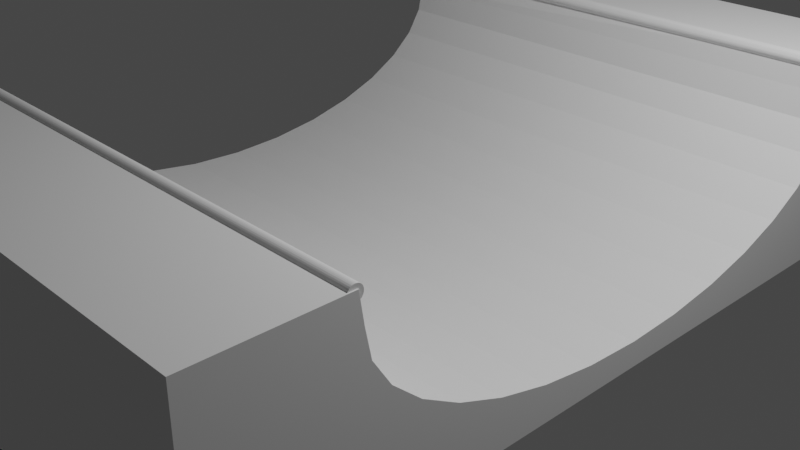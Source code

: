 # Source: Rampe_u.blend  (saved by Blender 2.91.10; exported with 4.5.12 LTS)
import bpy
from mathutils import Matrix  # noqa: F401  (used for matrix-valued properties, if any)

bpy.ops.wm.read_factory_settings(use_empty=True)
scene = bpy.context.scene
scene.name = 'Scene'

# ---- collections
col_collection = bpy.data.collections.new('Collection'); scene.collection.children.link(col_collection)

# ---- world
world_world = bpy.data.worlds.new('World'); scene.world = world_world
world_world.use_nodes = True; world_world.node_tree.nodes.clear()
_N = world_world.node_tree.nodes; _L = world_world.node_tree.links
n0 = _N.new('ShaderNodeOutputWorld'); n0.name = 'World Output'; n0.location = (300, 300)
n1 = _N.new('ShaderNodeBackground'); n1.name = 'Background'; n1.location = (10, 300)
n1.inputs[0].default_value = (0.05088, 0.05088, 0.05088, 1.0)
_L.new(n1.outputs[0], n0.inputs[0])
n0.is_active_output = True
world_world.color = (0.05088, 0.05088, 0.05088)
world_world.use_sun_shadow = False
world_world.sun_shadow_jitter_overblur = 0.0

# ---- cameras
cam_camera = bpy.data.cameras.new('Camera')
cam_camera.clip_end = 100.0
cam_camera.ortho_scale = 7.314

# ---- lights
light_light = bpy.data.lights.new('Light', 'POINT')
light_light.transmission_factor = 0.0
light_light.energy = 1000.0
light_light.shadow_soft_size = 0.1
light_light.shadow_maximum_resolution = 0.006
light_light.use_absolute_resolution = True

# ---- meshes
me_cylindre_013 = bpy.data.meshes.new('Cylindre.013')
me_cylindre_013.from_pydata([(-9.992, -21.52, -1.004), (-9.797, -21.51, -1.004), (-9.992, -21.52, 0.9964), (-10.19, -21.51, -1.004), (-10.37, -21.48, -1.004), (-10.19, -21.51, 0.9964), (-10.37, -21.48, 0.9964), (-10.55, -21.43, 0.9964), (-10.7, -21.36, 0.9964), (-10.55, -21.43, -1.004), (-10.7, -21.36, -1.004), (-10.82, -21.28, -1.004), (-10.92, -21.19, -1.004), (-10.82, -21.28, 0.9964), (-10.92, -21.19, 0.9964), (-10.97, -21.08, 0.9964), (-10.99, -20.98, 0.9964), (-10.97, -21.08, -1.004), (-10.99, -20.98, -1.004), (-10.97, -20.87, -1.004), (-10.92, -20.77, -1.004), (-10.97, -20.87, 0.9964), (-10.92, -20.77, 0.9964), (-10.82, -20.68, 0.9964), (-10.7, -20.59, 0.9964), (-10.82, -20.68, -1.004), (-10.7, -20.59, -1.004), (-10.55, -20.53, -1.004), (-10.37, -20.48, -1.004), (-10.55, -20.53, 0.9964), (-10.37, -20.48, 0.9964), (-10.19, -20.44, 0.9964), (-9.992, -20.43, 0.9964), (-10.19, -20.44, -1.004), (-9.992, -20.43, -1.004), (-9.797, -20.44, -1.004), (-9.61, -20.48, -1.004), (-9.797, -20.44, 0.9964), (-9.61, -20.48, 0.9964), (-9.437, -20.53, 0.9964), (-9.286, -20.59, 0.9964), (-9.437, -20.53, -1.004), (-9.286, -20.59, -1.004), (-9.162, -20.68, -1.004), (-9.069, -20.77, -1.004), (-9.162, -20.68, 0.9964), (-9.069, -20.77, 0.9964), (-9.013, -20.87, 0.9964), (-8.993, -20.98, 0.9964), (-9.013, -20.87, -1.004), (-8.993, -20.98, -1.004), (-9.013, -21.08, -1.004), (-9.069, -21.19, -1.004), (-9.013, -21.08, 0.9964), (-9.069, -21.19, 0.9964), (-9.162, -21.28, 0.9964), (-9.286, -21.36, 0.9964), (-9.162, -21.28, -1.004), (-9.286, -21.36, -1.004), (-9.437, -21.43, -1.004), (-9.61, -21.48, -1.004), (-9.437, -21.43, 0.9964), (-9.61, -21.48, 0.9964), (-9.797, -21.51, 0.9964), (18.09, 37.68, -1.004), (-10.25, 37.68, -1.004), (18.09, -30.52, -1.004), (-10.25, -30.52, -1.004), (18.09, 37.68, 0.9969), (-10.25, 37.68, 0.9969), (18.09, -30.52, 0.9969), (-10.25, -30.52, 0.9969), (-6.196, -20.41, -1.004), (-6.196, -20.41, 0.9969), (-2.205, -19.95, -1.004), (-2.205, -19.95, 0.9969), (1.633, -18.62, -1.004), (1.633, -18.62, 0.9969), (5.17, -16.44, -1.004), (5.17, -16.44, 0.9969), (8.27, -13.51, -1.004), (8.27, -13.51, 0.9969), (10.81, -9.946, -1.004), (10.81, -9.946, 0.9969), (12.71, -5.876, -1.004), (12.71, -5.876, 0.9969), (13.87, -1.461, -1.004), (13.87, -1.461, 0.9969), (14.26, 3.131, -1.004), (14.26, 3.131, 0.9969), (13.87, 7.723, -1.004), (13.87, 7.723, 0.9969), (12.71, 12.14, -1.004), (12.71, 12.14, 0.9969), (10.81, 16.21, -1.004), (10.81, 16.21, 0.9969), (8.27, 19.78, -1.004), (8.27, 19.78, 0.9969), (5.17, 22.7, -1.004), (5.17, 22.7, 0.9969), (1.633, 24.88, -1.004), (1.633, 24.88, 0.9969), (-2.205, 26.22, -1.004), (-2.205, 26.22, 0.9969), (-6.196, 26.67, -1.004), (-6.196, 26.67, 0.9969), (-10.19, 27.01, -1.004), (-10.19, 27.01, 0.9969), (-10.25, 26.99, -1.004), (-10.25, 26.99, 0.9969), (-10.25, -20.99, -1.004), (-10.19, -21.01, -1.004), (-10.25, -20.65, 0.9969), (-10.19, -20.69, 0.9969), (-9.853, 26.6, -0.9996), (-9.853, 26.6, 0.9925), (-9.658, 26.61, -0.9996), (-9.658, 26.61, 0.9925), (-9.471, 26.64, -0.9996), (-9.471, 26.64, 0.9925), (-9.298, 26.69, -0.9996), (-9.298, 26.69, 0.9925), (-9.147, 26.76, -0.9996), (-9.147, 26.76, 0.9925), (-9.023, 26.84, -0.9996), (-9.023, 26.84, 0.9925), (-8.93, 26.94, -0.9996), (-8.93, 26.94, 0.9925), (-8.873, 27.04, -0.9996), (-8.873, 27.04, 0.9925), (-8.854, 27.15, -0.9996), (-8.854, 27.15, 0.9925), (-8.873, 27.25, -0.9996), (-8.873, 27.25, 0.9925), (-8.93, 27.35, -0.9996), (-8.93, 27.35, 0.9925), (-9.023, 27.45, -0.9996), (-9.023, 27.45, 0.9925), (-9.147, 27.53, -0.9996), (-9.147, 27.53, 0.9925), (-9.298, 27.6, -0.9996), (-9.298, 27.6, 0.9925), (-9.471, 27.65, -0.9996), (-9.471, 27.65, 0.9925), (-9.658, 27.68, -0.9996), (-9.658, 27.68, 0.9925), (-9.853, 27.69, -0.9996), (-9.853, 27.69, 0.9925), (-10.05, 27.68, -0.9996), (-10.05, 27.68, 0.9925), (-10.24, 27.65, -0.9996), (-10.24, 27.65, 0.9925), (-10.41, 27.6, -0.9996), (-10.41, 27.6, 0.9925), (-10.56, 27.53, -0.9996), (-10.56, 27.53, 0.9925), (-10.68, 27.45, -0.9996), (-10.68, 27.45, 0.9925), (-10.78, 27.35, -0.9996), (-10.78, 27.35, 0.9925), (-10.83, 27.25, -0.9996), (-10.83, 27.25, 0.9925), (-10.85, 27.15, -0.9996), (-10.85, 27.15, 0.9925), (-10.83, 27.04, -0.9996), (-10.83, 27.04, 0.9925), (-10.78, 26.94, -0.9996), (-10.78, 26.94, 0.9925), (-10.68, 26.84, -0.9996), (-10.68, 26.84, 0.9925), (-10.56, 26.76, -0.9996), (-10.56, 26.76, 0.9925), (-10.41, 26.69, -0.9996), (-10.41, 26.69, 0.9925), (-10.24, 26.64, -0.9996), (-10.24, 26.64, 0.9925), (-10.05, 26.61, -0.9996), (-10.05, 26.61, 0.9925)], [], [(0, 1, 60, 59, 58, 57, 52, 51, 50, 49, 44, 43, 42, 41, 36, 35, 34, 33, 28, 27, 26, 25, 20, 19, 18, 17, 12, 11, 10, 9, 4, 3), (0, 2, 63, 1), (3, 5, 2, 0), (4, 6, 5, 3), (63, 2, 5, 6, 7, 8, 13, 14, 15, 16, 21, 22, 23, 24, 29, 30, 31, 32, 37, 38, 39, 40, 45, 46, 47, 48, 53, 54, 55, 56, 61, 62), (9, 7, 6, 4), (10, 8, 7, 9), (11, 13, 8, 10), (12, 14, 13, 11), (17, 15, 14, 12), (18, 16, 15, 17), (19, 21, 16, 18), (20, 22, 21, 19), (25, 23, 22, 20), (26, 24, 23, 25), (27, 29, 24, 26), (28, 30, 29, 27), (33, 31, 30, 28), (34, 32, 31, 33), (35, 37, 32, 34), (36, 38, 37, 35), (41, 39, 38, 36), (42, 40, 39, 41), (43, 45, 40, 42), (44, 46, 45, 43), (49, 47, 46, 44), (50, 48, 47, 49), (51, 53, 48, 50), (52, 54, 53, 51), (57, 55, 54, 52), (58, 56, 55, 57), (59, 61, 56, 58), (60, 62, 61, 59), (1, 63, 62, 60), (66, 67, 71, 70), (68, 69, 65, 64), (66, 70, 68, 64), (73, 72, 74, 75), (74, 76, 77, 75), (76, 78, 79, 77), (78, 80, 81, 79), (80, 82, 83, 81), (82, 84, 85, 83), (84, 86, 87, 85), (86, 88, 89, 87), (88, 90, 91, 89), (90, 92, 93, 91), (93, 92, 94, 95), (95, 94, 96, 97), (97, 96, 98, 99), (99, 98, 100, 101), (101, 100, 102, 103), (103, 102, 104, 105), (105, 104, 106, 107), (109, 107, 106, 108), (113, 112, 110, 111), (72, 73, 113, 111), (111, 110, 67, 66, 64, 65, 108, 106, 104, 102, 100, 98, 96, 94, 92, 90, 88, 86, 84, 82, 80, 78, 76, 74, 72), (107, 109, 69, 68, 70, 71, 112, 113, 73, 75, 77, 79, 81, 83, 85, 87, 89, 91, 93, 95, 97, 99, 101, 103, 105), (112, 71, 67, 110), (108, 65, 69, 109), (114, 115, 117, 116), (116, 117, 119, 118), (118, 119, 121, 120), (120, 121, 123, 122), (122, 123, 125, 124), (124, 125, 127, 126), (126, 127, 129, 128), (128, 129, 131, 130), (130, 131, 133, 132), (132, 133, 135, 134), (134, 135, 137, 136), (136, 137, 139, 138), (138, 139, 141, 140), (140, 141, 143, 142), (142, 143, 145, 144), (144, 145, 147, 146), (146, 147, 149, 148), (148, 149, 151, 150), (150, 151, 153, 152), (152, 153, 155, 154), (154, 155, 157, 156), (156, 157, 159, 158), (158, 159, 161, 160), (160, 161, 163, 162), (162, 163, 165, 164), (164, 165, 167, 166), (166, 167, 169, 168), (168, 169, 171, 170), (170, 171, 173, 172), (172, 173, 175, 174), (117, 115, 177, 175, 173, 171, 169, 167, 165, 163, 161, 159, 157, 155, 153, 151, 149, 147, 145, 143, 141, 139, 137, 135, 133, 131, 129, 127, 125, 123, 121, 119), (174, 175, 177, 176), (176, 177, 115, 114), (114, 116, 118, 120, 122, 124, 126, 128, 130, 132, 134, 136, 138, 140, 142, 144, 146, 148, 150, 152, 154, 156, 158, 160, 162, 164, 166, 168, 170, 172, 174, 176)])
_uv = me_cylindre_013.uv_layers.new(name='CarteUV')
_uv.uv.foreach_set('vector', [0.75, 0.49, 0.7968, 0.4854, 0.8418, 0.4717, 0.8833, 0.4496, 0.9197, 0.4197, 0.9496, 0.3833, 0.9717, 0.3418, 0.9854, 0.2968, 0.99, 0.25, 0.9854, 0.2032, 0.9717, 0.1582, 0.9496, 0.1167, 0.9197, 0.08029, 0.8833, 0.05045, 0.8418, 0.02827, 0.7968, 0.01461, 0.75, 0.01, 0.7032, 0.01461, 0.6582, 0.02827, 0.6167, 0.05045, 0.5803, 0.08029, 0.5504, 0.1167, 0.5283, 0.1582, 0.5146, 0.2032, 0.51, 0.25, 0.5146, 0.2968, 0.5283, 0.3418, 0.5504, 0.3833, 0.5803, 0.4197, 0.6167, 0.4496, 0.6582, 0.4717, 0.7032, 0.4854, 1.0, 0.5, 1.0, 1.0, 0.9688, 1.0, 0.9688, 0.5, 0.03125, 0.5, 0.03125, 1.0, 0.0, 1.0, 0.0, 0.5, 0.0625, 0.5, 0.0625, 1.0, 0.03125, 1.0, 0.03125, 0.5, 0.2968, 0.4854, 0.25, 0.49, 0.2032, 0.4854, 0.1582, 0.4717, 0.1167, 0.4496, 0.08029, 0.4197, 0.05045, 0.3833, 0.02827, 0.3418, 0.01461, 0.2968, 0.01, 0.25, 0.01461, 0.2032, 0.02827, 0.1582, 0.05045, 0.1167, 0.08029, 0.08029, 0.1167, 0.05045, 0.1582, 0.02827, 0.2032, 0.01461, 0.25, 0.01, 0.2968, 0.01461, 0.3418, 0.02827, 0.3833, 0.05045, 0.4197, 0.08029, 0.4496, 0.1167, 0.4717, 0.1582, 0.4854, 0.2032, 0.49, 0.25, 0.4854, 0.2968, 0.4717, 0.3418, 0.4496, 0.3833, 0.4197, 0.4197, 0.3833, 0.4496, 0.3418, 0.4717, 0.09375, 0.5, 0.09375, 1.0, 0.0625, 1.0, 0.0625, 0.5, 0.125, 0.5, 0.125, 1.0, 0.09375, 1.0, 0.09375, 0.5, 0.1562, 0.5, 0.1562, 1.0, 0.125, 1.0, 0.125, 0.5, 0.1875, 0.5, 0.1875, 1.0, 0.1562, 1.0, 0.1562, 0.5, 0.2188, 0.5, 0.2188, 1.0, 0.1875, 1.0, 0.1875, 0.5, 0.25, 0.5, 0.25, 1.0, 0.2188, 1.0, 0.2188, 0.5, 0.2812, 0.5, 0.2812, 1.0, 0.25, 1.0, 0.25, 0.5, 0.3125, 0.5, 0.3125, 1.0, 0.2812, 1.0, 0.2812, 0.5, 0.3438, 0.5, 0.3438, 1.0, 0.3125, 1.0, 0.3125, 0.5, 0.375, 0.5, 0.375, 1.0, 0.3438, 1.0, 0.3438, 0.5, 0.4062, 0.5, 0.4062, 1.0, 0.375, 1.0, 0.375, 0.5, 0.4375, 0.5, 0.4375, 1.0, 0.4062, 1.0, 0.4062, 0.5, 0.4688, 0.5, 0.4688, 1.0, 0.4375, 1.0, 0.4375, 0.5, 0.5, 0.5, 0.5, 1.0, 0.4688, 1.0, 0.4688, 0.5, 0.5312, 0.5, 0.5312, 1.0, 0.5, 1.0, 0.5, 0.5, 0.5625, 0.5, 0.5625, 1.0, 0.5312, 1.0, 0.5312, 0.5, 0.5938, 0.5, 0.5938, 1.0, 0.5625, 1.0, 0.5625, 0.5, 0.625, 0.5, 0.625, 1.0, 0.5938, 1.0, 0.5938, 0.5, 0.6562, 0.5, 0.6562, 1.0, 0.625, 1.0, 0.625, 0.5, 0.6875, 0.5, 0.6875, 1.0, 0.6562, 1.0, 0.6562, 0.5, 0.7188, 0.5, 0.7188, 1.0, 0.6875, 1.0, 0.6875, 0.5, 0.75, 0.5, 0.75, 1.0, 0.7188, 1.0, 0.7188, 0.5, 0.7812, 0.5, 0.7812, 1.0, 0.75, 1.0, 0.75, 0.5, 0.8125, 0.5, 0.8125, 1.0, 0.7812, 1.0, 0.7812, 0.5, 0.8438, 0.5, 0.8438, 1.0, 0.8125, 1.0, 0.8125, 0.5, 0.875, 0.5, 0.875, 1.0, 0.8438, 1.0, 0.8438, 0.5, 0.9062, 0.5, 0.9062, 1.0, 0.875, 1.0, 0.875, 0.5, 0.9375, 0.5, 0.9375, 1.0, 0.9062, 1.0, 0.9062, 0.5, 0.9688, 0.5, 0.9688, 1.0, 0.9375, 1.0, 0.9375, 0.5, 0.375, 0.25, 0.625, 0.25, 0.625, 0.5, 0.375, 0.5, 0.375, 0.75, 0.625, 0.75, 0.625, 1.0, 0.375, 1.0, 0.125, 0.5, 0.375, 0.5, 0.375, 0.75, 0.125, 0.75, 1.0, 0.8983, 1.0, 0.6009, 0.9688, 0.6009, 0.9688, 0.8983, 0.9688, 0.6009, 0.9375, 0.6009, 0.9375, 0.8983, 0.9688, 0.8983, 0.9375, 0.6009, 0.9062, 0.6009, 0.9062, 0.8983, 0.9375, 0.8983, 0.9062, 0.6009, 0.875, 0.6009, 0.875, 0.8983, 0.9062, 0.8983, 0.875, 0.6009, 0.8438, 0.6009, 0.8438, 0.8983, 0.875, 0.8983, 0.8438, 0.6009, 0.8125, 0.6009, 0.8125, 0.8983, 0.8438, 0.8983, 0.8125, 0.6009, 0.7812, 0.6009, 0.7812, 0.8983, 0.8125, 0.8983, 0.7812, 0.6009, 0.75, 0.6009, 0.75, 0.8983, 0.7812, 0.8983, 0.75, 0.6009, 0.7188, 0.6009, 0.7188, 0.8983, 0.75, 0.8983, 0.7188, 0.6009, 0.6875, 0.6009, 0.6875, 0.8983, 0.7188, 0.8983, 0.6875, 0.8983, 0.6875, 0.6009, 0.6562, 0.6009, 0.6562, 0.8983, 0.6562, 0.8983, 0.6562, 0.6009, 0.625, 0.6009, 0.625, 0.8983, 0.625, 0.8983, 0.625, 0.6009, 0.5938, 0.6009, 0.5938, 0.8983, 0.5938, 0.8983, 0.5938, 0.6009, 0.5625, 0.6009, 0.5625, 0.8983, 0.5625, 0.8983, 0.5625, 0.6009, 0.5312, 0.6009, 0.5312, 0.8983, 0.5312, 0.8983, 0.5312, 0.6009, 0.5, 0.6009, 0.5, 0.8983, 0.5, 0.8983, 0.5, 0.6009, 0.4688, 0.6009, 0.4688, 0.8983, 0.4682, 0.8983, 0.4688, 0.8983, 0.4688, 0.6009, 0.4682, 0.6009, 0.03125, 0.8983, 0.03176, 0.8983, 0.03176, 0.6009, 0.03125, 0.6009, 0.0, 0.6009, 0.0, 0.8983, 0.03125, 0.8983, 0.03125, 0.6009, 0.6244, 0.2113, 0.625, 0.2112, 0.625, 0.25, 0.375, 0.25, 0.375, 0.0, 0.625, 0.0, 0.625, 0.0421, 0.6244, 0.04202, 0.5892, 0.04036, 0.554, 0.04202, 0.5202, 0.04693, 0.489, 0.0549, 0.4616, 0.06563, 0.4392, 0.0787, 0.4225, 0.09362, 0.4122, 0.1098, 0.4088, 0.1266, 0.4122, 0.1435, 0.4225, 0.1597, 0.4392, 0.1746, 0.4616, 0.1876, 0.489, 0.1984, 0.5202, 0.2064, 0.554, 0.2113, 0.5892, 0.2129, 0.6244, 0.708, 0.625, 0.7079, 0.625, 0.75, 0.375, 0.75, 0.375, 0.5, 0.625, 0.5, 0.625, 0.5388, 0.6244, 0.5387, 0.5892, 0.5371, 0.554, 0.5387, 0.5202, 0.5436, 0.489, 0.5516, 0.4616, 0.5624, 0.4392, 0.5754, 0.4225, 0.5903, 0.4122, 0.6065, 0.4088, 0.6234, 0.4122, 0.6402, 0.4225, 0.6564, 0.4392, 0.6713, 0.4616, 0.6844, 0.489, 0.6951, 0.5202, 0.7031, 0.554, 0.708, 0.5892, 0.7096, 0.625, 0.5388, 0.625, 0.5, 0.875, 0.5, 0.875, 0.5388, 0.875, 0.7079, 0.875, 0.75, 0.625, 0.75, 0.625, 0.7079, 1.0, 0.5, 1.0, 1.0, 0.9688, 1.0, 0.9688, 0.5, 0.9688, 0.5, 0.9688, 1.0, 0.9375, 1.0, 0.9375, 0.5, 0.9375, 0.5, 0.9375, 1.0, 0.9062, 1.0, 0.9062, 0.5, 0.9062, 0.5, 0.9062, 1.0, 0.875, 1.0, 0.875, 0.5, 0.875, 0.5, 0.875, 1.0, 0.8438, 1.0, 0.8438, 0.5, 0.8438, 0.5, 0.8438, 1.0, 0.8125, 1.0, 0.8125, 0.5, 0.8125, 0.5, 0.8125, 1.0, 0.7812, 1.0, 0.7812, 0.5, 0.7812, 0.5, 0.7812, 1.0, 0.75, 1.0, 0.75, 0.5, 0.75, 0.5, 0.75, 1.0, 0.7188, 1.0, 0.7188, 0.5, 0.7188, 0.5, 0.7188, 1.0, 0.6875, 1.0, 0.6875, 0.5, 0.6875, 0.5, 0.6875, 1.0, 0.6562, 1.0, 0.6562, 0.5, 0.6562, 0.5, 0.6562, 1.0, 0.625, 1.0, 0.625, 0.5, 0.625, 0.5, 0.625, 1.0, 0.5938, 1.0, 0.5938, 0.5, 0.5938, 0.5, 0.5938, 1.0, 0.5625, 1.0, 0.5625, 0.5, 0.5625, 0.5, 0.5625, 1.0, 0.5312, 1.0, 0.5312, 0.5, 0.5312, 0.5, 0.5312, 1.0, 0.5, 1.0, 0.5, 0.5, 0.5, 0.5, 0.5, 1.0, 0.4688, 1.0, 0.4688, 0.5, 0.4688, 0.5, 0.4688, 1.0, 0.4375, 1.0, 0.4375, 0.5, 0.4375, 0.5, 0.4375, 1.0, 0.4062, 1.0, 0.4062, 0.5, 0.4062, 0.5, 0.4062, 1.0, 0.375, 1.0, 0.375, 0.5, 0.375, 0.5, 0.375, 1.0, 0.3438, 1.0, 0.3438, 0.5, 0.3438, 0.5, 0.3438, 1.0, 0.3125, 1.0, 0.3125, 0.5, 0.3125, 0.5, 0.3125, 1.0, 0.2812, 1.0, 0.2812, 0.5, 0.2812, 0.5, 0.2812, 1.0, 0.25, 1.0, 0.25, 0.5, 0.25, 0.5, 0.25, 1.0, 0.2188, 1.0, 0.2188, 0.5, 0.2188, 0.5, 0.2188, 1.0, 0.1875, 1.0, 0.1875, 0.5, 0.1875, 0.5, 0.1875, 1.0, 0.1562, 1.0, 0.1562, 0.5, 0.1562, 0.5, 0.1562, 1.0, 0.125, 1.0, 0.125, 0.5, 0.125, 0.5, 0.125, 1.0, 0.09375, 1.0, 0.09375, 0.5, 0.09375, 0.5, 0.09375, 1.0, 0.0625, 1.0, 0.0625, 0.5, 0.2968, 0.4854, 0.25, 0.49, 0.2032, 0.4854, 0.1582, 0.4717, 0.1167, 0.4496, 0.08029, 0.4197, 0.05045, 0.3833, 0.02827, 0.3418, 0.01461, 0.2968, 0.01, 0.25, 0.01461, 0.2032, 0.02827, 0.1582, 0.05045, 0.1167, 0.08029, 0.08029, 0.1167, 0.05045, 0.1582, 0.02827, 0.2032, 0.01461, 0.25, 0.01, 0.2968, 0.01461, 0.3418, 0.02827, 0.3833, 0.05045, 0.4197, 0.08029, 0.4496, 0.1167, 0.4717, 0.1582, 0.4854, 0.2032, 0.49, 0.25, 0.4854, 0.2968, 0.4717, 0.3418, 0.4496, 0.3833, 0.4197, 0.4197, 0.3833, 0.4496, 0.3418, 0.4717, 0.0625, 0.5, 0.0625, 1.0, 0.03125, 1.0, 0.03125, 0.5, 0.03125, 0.5, 0.03125, 1.0, 0.0, 1.0, 0.0, 0.5, 0.75, 0.49, 0.7968, 0.4854, 0.8418, 0.4717, 0.8833, 0.4496, 0.9197, 0.4197, 0.9496, 0.3833, 0.9717, 0.3418, 0.9854, 0.2968, 0.99, 0.25, 0.9854, 0.2032, 0.9717, 0.1582, 0.9496, 0.1167, 0.9197, 0.08029, 0.8833, 0.05045, 0.8418, 0.02827, 0.7968, 0.01461, 0.75, 0.01, 0.7032, 0.01461, 0.6582, 0.02827, 0.6167, 0.05045, 0.5803, 0.08029, 0.5504, 0.1167, 0.5283, 0.1582, 0.5146, 0.2032, 0.51, 0.25, 0.5146, 0.2968, 0.5283, 0.3418, 0.5504, 0.3833, 0.5803, 0.4197, 0.6167, 0.4496, 0.6582, 0.4717, 0.7032, 0.4854])
_uv.active_render = True
_uv = me_cylindre_013.uv_layers.new(name='UVMap')
_uv.uv.foreach_set('vector', [0.0, 0.0, 0.0, 0.0, 0.0, 0.0, 0.0, 0.0, 0.0, 0.0, 0.0, 0.0, 0.0, 0.0, 0.0, 0.0, 0.0, 0.0, 0.0, 0.0, 0.0, 0.0, 0.0, 0.0, 0.0, 0.0, 0.0, 0.0, 0.0, 0.0, 0.0, 0.0, 0.0, 0.0, 0.0, 0.0, 0.0, 0.0, 0.0, 0.0, 0.0, 0.0, 0.0, 0.0, 0.0, 0.0, 0.0, 0.0, 0.0, 0.0, 0.0, 0.0, 0.0, 0.0, 0.0, 0.0, 0.0, 0.0, 0.0, 0.0, 0.0, 0.0, 0.0, 0.0, 0.0, 0.0, 0.0, 0.0, 0.0, 0.0, 0.0, 0.0, 0.0, 0.0, 0.0, 0.0, 0.0, 0.0, 0.0, 0.0, 0.0, 0.0, 0.0, 0.0, 0.0, 0.0, 0.0, 0.0, 0.0, 0.0, 0.0, 0.0, 0.0, 0.0, 0.0, 0.0, 0.0, 0.0, 0.0, 0.0, 0.0, 0.0, 0.0, 0.0, 0.0, 0.0, 0.0, 0.0, 0.0, 0.0, 0.0, 0.0, 0.0, 0.0, 0.0, 0.0, 0.0, 0.0, 0.0, 0.0, 0.0, 0.0, 0.0, 0.0, 0.0, 0.0, 0.0, 0.0, 0.0, 0.0, 0.0, 0.0, 0.0, 0.0, 0.0, 0.0, 0.0, 0.0, 0.0, 0.0, 0.0, 0.0, 0.0, 0.0, 0.0, 0.0, 0.0, 0.0, 0.0, 0.0, 0.0, 0.0, 0.0, 0.0, 0.0, 0.0, 0.0, 0.0, 0.0, 0.0, 0.0, 0.0, 0.0, 0.0, 0.0, 0.0, 0.0, 0.0, 0.0, 0.0, 0.0, 0.0, 0.0, 0.0, 0.0, 0.0, 0.0, 0.0, 0.0, 0.0, 0.0, 0.0, 0.0, 0.0, 0.0, 0.0, 0.0, 0.0, 0.0, 0.0, 0.0, 0.0, 0.0, 0.0, 0.0, 0.0, 0.0, 0.0, 0.0, 0.0, 0.0, 0.0, 0.0, 0.0, 0.0, 0.0, 0.0, 0.0, 0.0, 0.0, 0.0, 0.0, 0.0, 0.0, 0.0, 0.0, 0.0, 0.0, 0.0, 0.0, 0.0, 0.0, 0.0, 0.0, 0.0, 0.0, 0.0, 0.0, 0.0, 0.0, 0.0, 0.0, 0.0, 0.0, 0.0, 0.0, 0.0, 0.0, 0.0, 0.0, 0.0, 0.0, 0.0, 0.0, 0.0, 0.0, 0.0, 0.0, 0.0, 0.0, 0.0, 0.0, 0.0, 0.0, 0.0, 0.0, 0.0, 0.0, 0.0, 0.0, 0.0, 0.0, 0.0, 0.0, 0.0, 0.0, 0.0, 0.0, 0.0, 0.0, 0.0, 0.0, 0.0, 0.0, 0.0, 0.0, 0.0, 0.0, 0.0, 0.0, 0.0, 0.0, 0.0, 0.0, 0.0, 0.0, 0.0, 0.0, 0.0, 0.0, 0.0, 0.0, 0.0, 0.0, 0.0, 0.0, 0.0, 0.0, 0.0, 0.0, 0.0, 0.0, 0.0, 0.0, 0.0, 0.0, 0.0, 0.0, 0.0, 0.0, 0.0, 0.0, 0.0, 0.0, 0.0, 0.0, 0.0, 0.0, 0.0, 0.0, 0.0, 0.0, 0.0, 0.0, 0.0, 0.0, 0.0, 0.0, 0.0, 0.0, 0.0, 0.0, 0.0, 0.0, 0.0, 0.0, 0.0, 0.0, 0.0, 0.0, 0.0, 0.0, 0.0, 0.0, 0.0, 0.0, 0.0, 0.0, 0.0, 0.0, 0.0, 0.0, 0.0, 0.0, 0.0, 0.0, 0.0, 0.0, 0.0, 0.0, 0.0, 0.0, 0.0, 0.0, 0.0, 0.0, 0.0, 0.0, 0.0, 0.0, 0.0, 0.0, 0.0, 0.0, 0.0, 0.0, 0.0, 0.0, 0.0, 0.0, 0.0, 0.0, 0.0, 0.0, 0.0, 0.0, 0.0, 0.0, 0.0, 0.0, 0.0, 0.0, 0.0, 0.0, 0.0, 0.0, 0.0, 0.0, 0.0, 0.0, 0.0, 0.0, 0.0, 0.0, 0.0, 0.0, 0.0, 0.0, 0.0, 0.0, 0.0, 0.0, 0.0, 0.0, 0.0, 0.0, 0.0, 0.0, 0.0, 0.0, 0.0, 0.0, 0.0, 0.0, 0.0, 0.0, 0.0, 0.0, 0.0, 0.0, 0.0, 0.0, 0.0, 0.0, 0.0, 0.0, 0.0, 0.0, 0.0, 0.0, 0.0, 0.0, 0.0, 0.0, 0.0, 0.0, 0.0, 0.0, 0.0, 0.0, 0.0, 0.0, 0.0, 0.0, 0.0, 0.0, 0.0, 0.0, 0.0, 0.0, 0.0, 0.0, 0.0, 0.0, 0.0, 0.0, 0.0, 0.0, 0.0, 0.0, 0.0, 0.0, 0.0, 0.0, 0.0, 0.0, 0.0, 0.0, 0.0, 0.0, 0.0, 0.0, 0.0, 0.0, 0.0, 0.0, 0.0, 0.0, 0.0, 0.0, 0.0, 0.0, 0.0, 0.0, 0.0, 0.0, 0.0, 0.0, 0.0, 0.0, 0.0, 0.0, 0.0, 0.0, 0.0, 0.0, 0.0, 0.0, 0.0, 0.0, 0.0, 0.0, 0.0, 0.0, 0.0, 0.0, 0.0, 0.0, 0.0, 0.0, 0.0, 0.0, 0.0, 0.0, 0.0, 0.0, 0.0, 0.0, 0.0, 0.0, 0.0, 0.0, 0.0, 0.0, 0.0, 0.0, 0.0, 0.0, 0.0, 0.0, 0.0, 0.0, 0.0, 0.0, 0.0, 0.0, 0.0, 0.0, 0.0, 0.0, 0.0, 0.0, 0.0, 0.0, 0.0, 0.0, 0.0, 0.0, 0.0, 0.0, 0.0, 0.0, 0.0, 0.0, 0.0, 0.0, 0.0, 0.0, 0.0, 0.0, 0.0, 0.0, 0.0, 0.0, 0.0, 0.0, 0.0, 0.0, 0.0, 0.0, 0.0, 0.0, 0.0, 0.0, 0.0, 0.0, 0.0, 0.0, 0.0, 0.0, 0.0, 0.0, 0.0, 0.0, 0.0, 0.0, 0.0, 0.0, 0.0, 0.0, 0.0, 0.0, 0.0, 0.0, 0.0, 0.0, 0.0, 0.0, 0.0, 0.0, 0.0, 0.0, 0.0, 0.0, 0.0, 0.0, 0.0, 0.0, 0.0, 0.0, 0.0, 0.0, 0.0, 0.0, 0.0, 0.0, 0.0, 0.0, 0.0, 0.0, 0.0, 0.0, 0.0, 0.0, 0.0, 0.0, 0.0, 0.0, 0.0, 0.0, 0.0, 0.0, 0.0, 0.0, 0.0, 0.0, 0.0, 0.0, 0.0, 0.0, 0.0, 0.0, 0.0, 0.0, 0.0, 0.0, 0.0, 0.0, 0.0, 0.0, 0.0, 0.0, 0.0, 0.0, 0.0, 0.0, 0.0, 0.0, 0.0, 0.0, 0.0, 0.0, 0.0, 0.0, 0.0, 0.0, 0.0, 0.0, 0.0, 0.0, 0.0, 0.0, 0.0, 0.0, 0.0, 0.0, 0.0, 0.0, 0.0, 0.0, 0.0, 0.0, 0.0, 0.0, 0.0, 0.0, 0.0, 0.0, 0.0, 0.0, 0.0, 0.0, 0.0, 0.0, 0.0, 0.0, 0.0, 0.0, 0.0, 0.0, 0.0, 0.0, 0.0, 0.0, 0.0, 0.0, 0.0, 0.0, 0.0, 0.0, 0.0, 0.0, 0.0, 0.0, 0.0, 0.0, 0.0, 0.0, 0.0, 0.0, 0.0, 0.0, 0.0, 0.0, 0.0, 0.0, 0.0, 0.0, 0.0, 0.0, 0.0, 0.0, 0.0, 0.0, 0.0, 0.0, 0.0, 0.0, 0.0, 0.0, 0.0, 0.0, 0.0, 0.0, 0.0, 0.0, 0.0, 0.0, 0.0, 0.0, 0.0, 0.0, 0.0, 0.0, 0.0, 0.0, 0.0, 0.0, 0.0, 0.0, 0.0, 0.0, 0.0, 0.0, 0.0, 0.0, 0.0, 0.0, 0.0, 0.0, 0.0, 0.0, 0.0, 0.0, 0.0, 0.0, 0.0, 0.0, 0.0, 0.0, 0.0, 0.0, 0.0, 0.0, 0.0, 0.0, 0.0, 0.0, 0.0, 0.0, 0.0, 0.0, 0.0, 0.0, 0.0, 0.0, 0.0, 0.0, 0.0, 0.0, 0.0, 0.0, 0.0, 0.0, 0.0, 0.0, 0.0, 0.0, 0.0, 0.0, 0.0, 0.0, 0.0, 0.0, 0.0, 0.0, 0.0, 0.0, 0.0, 0.0, 0.0, 0.0, 0.0, 0.0, 0.0, 0.0, 0.0, 0.0, 0.0, 0.0, 0.0, 0.0, 0.0, 0.0, 0.0, 0.0, 0.0, 0.0, 0.0, 0.0, 0.0, 0.0, 0.0, 0.0, 0.0, 0.0, 0.0, 0.0, 0.0, 0.0, 0.0, 0.0, 0.0, 0.0, 0.0, 0.0, 0.0, 0.0, 0.0, 0.0, 0.0, 0.0, 0.0, 0.0, 0.0, 0.0, 0.0, 0.0, 0.0, 0.0, 0.0, 0.0, 0.0, 0.0, 0.0, 0.0, 0.0, 0.0, 0.0, 0.0, 0.0, 0.0, 0.0, 0.0, 0.0, 0.0, 0.0, 0.0, 0.0, 0.0, 0.0, 0.0, 0.0, 0.0, 0.0, 0.0, 0.0, 0.0, 0.0, 0.0, 0.0, 0.0, 0.0, 0.0, 0.0, 0.0, 0.0, 0.0, 0.0, 0.0, 0.0, 0.0, 0.0, 0.0, 0.0, 0.0, 0.0, 0.0, 0.0, 0.0, 0.0, 0.0, 0.0, 0.0, 0.0, 0.0, 0.0, 0.0, 0.0, 0.0, 0.0, 0.0, 0.0, 0.0, 0.0, 0.0, 0.0, 0.0, 0.0, 0.0, 0.0, 0.0, 0.0, 0.0, 0.0, 0.0, 0.0, 0.0, 0.0, 0.0, 0.0, 0.0, 0.0, 0.0, 0.0, 0.0, 0.0, 0.0, 0.0, 0.0, 0.0, 0.0, 0.0, 0.0, 0.0, 0.0, 0.0, 0.0, 0.0, 0.0, 0.0, 0.0, 0.0, 0.0, 0.0, 0.0, 0.0, 0.0, 0.0, 0.0, 0.0, 0.0, 0.0, 0.0, 0.0, 0.0, 0.0, 0.0, 0.0, 0.0, 0.0, 0.0, 0.0, 0.0, 0.0, 0.0, 0.0, 0.0, 0.0, 0.0, 0.0, 0.0, 0.0, 0.0, 0.0, 0.0, 0.0, 0.0, 0.0, 0.0, 0.0, 0.0, 0.0, 0.0, 0.0, 0.0, 0.0, 0.0, 0.0, 0.0, 0.0, 0.0, 0.0, 0.0, 0.0, 0.0, 0.0, 0.0, 0.0, 0.0, 0.0, 0.0, 0.0, 0.0, 0.0, 0.0, 0.0, 0.0, 0.0, 0.0, 0.0, 0.0, 0.0, 0.0, 0.0, 0.0, 0.0, 0.0, 0.0, 0.0, 0.0, 0.0, 0.0, 0.0, 0.0, 0.0, 0.0, 0.0])
me_cylindre_013.materials.append(None)
me_cylindre_013.materials.append(None)
me_cylindre_013.materials.append(None)
me_cylindre_013.use_remesh_fix_poles = True
me_cylindre_013.use_remesh_preserve_attributes = False
me_cylindre_013.use_mirror_vertex_groups = False
me_cylindre_013.update()

# ---- objects
ob_light = bpy.data.objects.new('Light', light_light)
ob_camera = bpy.data.objects.new('Camera', cam_camera)
ob_u_004 = bpy.data.objects.new('U.004', me_cylindre_013)

# ---- transforms, parenting, visibility, modifiers, constraints
ob_light.location = (4.076, 1.005, 5.904)
ob_light.rotation_euler = (0.6503, 0.05522, 1.866)
ob_light.lock_rotations_4d = False
ob_light.empty_display_type = 'ARROWS'
ob_light.color = (0.0, 0.0, 0.0, 0.0)
ob_light.lineart.crease_threshold = 0.0
ob_camera.location = (7.359, -6.926, 4.958)
ob_camera.rotation_euler = (1.109, 0.0, 0.8149)
ob_camera.lock_rotations_4d = False
ob_camera.empty_display_type = 'ARROWS'
ob_camera.color = (0.0, 0.0, 0.0, 0.0)
ob_camera.display_type = 'WIRE'
ob_camera.lineart.crease_threshold = 0.0
ob_u_004.location = (0.01015, 0.4641, 0.8415)
ob_u_004.rotation_euler = (0.0, 1.571, 0.0)
ob_u_004.scale = (0.07057, -0.1297, 2.866)
ob_u_004.lineart.crease_threshold = 0.0

# ---- collection membership
col_collection.objects.link(ob_light)
col_collection.objects.link(ob_camera)
col_collection.objects.link(ob_u_004)

# ---- scene / render settings (as saved in the file)
scene.camera = ob_camera
scene.frame_start = 1; scene.frame_end = 250; scene.frame_set(1)
scene.render.engine = 'BLENDER_EEVEE_NEXT'
scene.cycles.use_denoising = False
scene.cycles.samples = 128
scene.cycles.sampling_pattern = 'TABULATED_SOBOL'
scene.cycles.use_adaptive_sampling = False
scene.cycles.use_light_tree = False
scene.view_settings.view_transform = 'Filmic'
bpy.context.view_layer.update()
